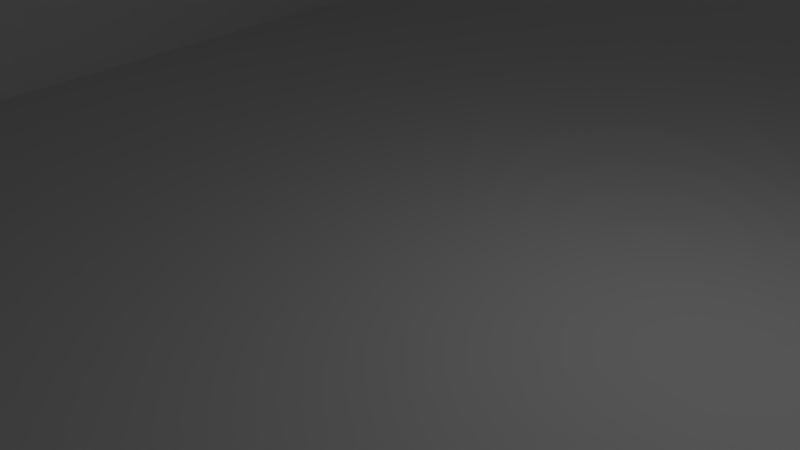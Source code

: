 # Source: ThroneRoomGeometry.blend  (saved by Blender 2.67.0; exported with 4.5.12 LTS)
import bpy
from mathutils import Matrix  # noqa: F401  (used for matrix-valued properties, if any)

bpy.ops.wm.read_factory_settings(use_empty=True)
scene = bpy.context.scene
scene.name = 'Scene'

# ---- collections
col_collection_1 = bpy.data.collections.new('Collection 1'); scene.collection.children.link(col_collection_1)
col_collection_2 = bpy.data.collections.new('Collection 2'); scene.collection.children.link(col_collection_2)
col_collection_2.hide_render = True
col_collection_2.hide_viewport = True
col_collection_4 = bpy.data.collections.new('Collection 4'); scene.collection.children.link(col_collection_4)
col_collection_4.hide_render = True
col_collection_4.hide_viewport = True

# ---- materials (node trees are filled in below, after node groups)
mat_floor_prespective_squashed_2048x512_001 = bpy.data.materials.new('floor_prespective_squashed_2048x512.001')
mat_floor_prespective_squashed_2048x512_001.alpha_threshold = 0.0
mat_floor_prespective_squashed_2048x512_001.use_transparent_shadow = False
mat_floor_prespective_squashed_2048x512_001.diffuse_color = (0.6, 0.6, 0.6, 1.0)
mat_floor_prespective_squashed_2048x512_001.specular_color = (0.9, 0.9, 0.9)
mat_floor_prespective_squashed_2048x512_001.roughness = 0.5
mat_floor_prespective_squashed_2048x512_001.specular_intensity = 1.0
mat_floor_prespective_squashed_2048x512_001.line_color = (0.0, 0.0, 0.0, 1.0)

# ---- material node trees

# ---- world
world_world = bpy.data.worlds.new('World'); scene.world = world_world
world_world.color = (0.05088, 0.05088, 0.05088)
world_world.use_sun_shadow = False
world_world.sun_shadow_jitter_overblur = 0.0
world_world.cycles.sampling_method = 'MANUAL'
world_world.cycles.sample_map_resolution = 256

# ---- cameras
cam_camera = bpy.data.cameras.new('Camera')
cam_camera.clip_end = 100.0
cam_camera.lens = 35.0
cam_camera.sensor_width = 32.0
cam_camera.sensor_height = 18.0
cam_camera.ortho_scale = 7.314
cam_camera.dof.focus_distance = 0.0
cam_camera.dof.aperture_fstop = 128.0

# ---- lights
light_lamp = bpy.data.lights.new('Lamp', 'POINT')
light_lamp.transmission_factor = 0.0
light_lamp.cutoff_distance = 30.0
light_lamp.energy = 100.0
light_lamp.shadow_buffer_clip_start = 1.001
light_lamp.shadow_soft_size = 0.1
light_lamp.shadow_maximum_resolution = 0.006
light_lamp.use_absolute_resolution = True
light_lamp.cycles.use_multiple_importance_sampling = False

# ---- meshes
me_plane_012 = bpy.data.meshes.new('Plane.012')
me_plane_012.from_pydata([(2.278, -14.04, 0.0), (-2.278, -14.04, 0.0), (7.87, 18.55, 0.0), (-7.87, 18.55, 0.0), (7.119, -14.04, 1.69e-06), (-7.119, -14.04, 1.69e-06), (13.78, 18.55, 1.907e-06), (-13.78, 18.55, 1.907e-06), (0.0, -14.04, 0.0), (0.0, 18.55, 0.0), (5.074, 2.255, 0.0), (-5.074, 2.255, 0.0), (10.45, 2.255, 1.799e-06), (-10.45, 2.255, 1.799e-06), (-4.698, -14.04, 8.451e-07), (4.698, -14.04, 8.451e-07), (10.83, 18.55, 9.537e-07), (-10.83, 18.55, 9.537e-07), (0.0, 2.255, 0.0), (7.763, 2.255, 8.994e-07), (-7.763, 2.255, 8.994e-07), (-1.139, -14.04, 0.0), (-3.935, 18.55, 0.0), (6.472, 10.4, 0.0), (-3.676, -5.891, 0.0), (12.12, 10.4, 1.853e-06), (-8.785, -5.891, 1.745e-06), (-5.909, -14.04, 1.268e-06), (5.909, -14.04, 1.268e-06), (9.349, 18.55, 4.768e-07), (-12.31, 18.55, 1.431e-06), (1.139, -14.04, 0.0), (3.935, 18.55, 0.0), (3.676, -5.891, 0.0), (-6.472, 10.4, 0.0), (8.785, -5.891, 1.745e-06), (-12.12, 10.4, 1.853e-06), (-3.488, -14.04, 4.226e-07), (3.488, -14.04, 4.226e-07), (12.31, 18.55, 1.431e-06), (-9.349, 18.55, 4.768e-07), (0.0, 10.4, 0.0), (0.0, -5.891, 0.0), (-2.537, 2.255, 0.0), (2.537, 2.255, 0.0), (9.107, 2.255, 1.349e-06), (6.418, 2.255, 4.497e-07), (9.295, 10.4, 9.265e-07), (6.231, -5.891, 8.723e-07), (-9.107, 2.255, 1.349e-06), (-6.418, 2.255, 4.497e-07), (-6.231, -5.891, 8.723e-07), (-9.295, 10.4, 9.265e-07), (3.236, 10.4, 0.0), (7.508, -5.891, 1.308e-06), (-10.71, 10.4, 1.39e-06), (-3.236, 10.4, 0.0), (-1.838, -5.891, 0.0), (1.838, -5.891, 0.0), (10.71, 10.4, 1.39e-06), (7.883, 10.4, 4.633e-07), (4.953, -5.891, 4.361e-07), (-7.508, -5.891, 1.308e-06), (-4.953, -5.891, 4.361e-07), (-7.883, 10.4, 4.633e-07)], [], [(53, 23, 2, 32), (54, 28, 4, 35), (55, 30, 7, 36), (56, 41, 9, 22), (57, 42, 18, 43), (58, 33, 10, 44), (59, 45, 12, 25), (60, 46, 19, 47), (61, 38, 15, 48), (62, 49, 13, 26), (63, 50, 20, 51), (64, 40, 17, 52), (41, 53, 32, 9), (18, 44, 53, 41), (44, 10, 23, 53), (45, 54, 35, 12), (19, 48, 54, 45), (48, 15, 28, 54), (49, 55, 36, 13), (20, 52, 55, 49), (52, 17, 30, 55), (34, 56, 22, 3), (11, 43, 56, 34), (43, 18, 41, 56), (24, 57, 43, 11), (1, 21, 57, 24), (21, 8, 42, 57), (42, 58, 44, 18), (8, 31, 58, 42), (31, 0, 33, 58), (39, 59, 25, 6), (16, 47, 59, 39), (47, 19, 45, 59), (29, 60, 47, 16), (2, 23, 60, 29), (23, 10, 46, 60), (46, 61, 48, 19), (10, 33, 61, 46), (33, 0, 38, 61), (27, 62, 26, 5), (14, 51, 62, 27), (51, 20, 49, 62), (37, 63, 51, 14), (1, 24, 63, 37), (24, 11, 50, 63), (50, 64, 52, 20), (11, 34, 64, 50), (34, 3, 40, 64)])
_uv = me_plane_012.uv_layers.new(name='UVMap')
_uv.uv.foreach_set('vector', [0.3752, 0.2506, 0.2504, 0.2506, 0.2504, 0.0008195, 0.3752, 0.0008195, 0.0631, 0.7501, 0.06316, 0.9999, 0.0008127, 0.9999, 0.000716, 0.7501, 0.937, 0.2506, 0.9371, 0.0008194, 0.9996, 0.0008194, 0.9995, 0.2506, 0.6248, 0.2506, 0.5, 0.2506, 0.5, 0.0008195, 0.6248, 0.0008194, 0.6249, 0.7501, 0.5, 0.7501, 0.5, 0.5003, 0.6248, 0.5003, 0.3751, 0.7501, 0.2503, 0.7501, 0.2503, 0.5003, 0.3752, 0.5003, 0.06299, 0.2506, 0.06304, 0.5003, 0.0006193, 0.5003, 0.0005226, 0.2506, 0.1879, 0.2506, 0.1879, 0.5003, 0.1255, 0.5003, 0.1255, 0.2506, 0.1879, 0.7501, 0.1878, 0.9999, 0.1255, 0.9999, 0.1255, 0.7501, 0.9369, 0.7501, 0.937, 0.5003, 0.9994, 0.5003, 0.9993, 0.7501, 0.8121, 0.7501, 0.8121, 0.5003, 0.8745, 0.5003, 0.8745, 0.7501, 0.8121, 0.2506, 0.8121, 0.0008194, 0.8746, 0.0008194, 0.8745, 0.2506, 0.5, 0.2506, 0.3752, 0.2506, 0.3752, 0.0008195, 0.5, 0.0008195, 0.5, 0.5003, 0.3752, 0.5003, 0.3752, 0.2506, 0.5, 0.2506, 0.3752, 0.5003, 0.2503, 0.5003, 0.2504, 0.2506, 0.3752, 0.2506, 0.06304, 0.5003, 0.0631, 0.7501, 0.000716, 0.7501, 0.0006193, 0.5003, 0.1255, 0.5003, 0.1255, 0.7501, 0.0631, 0.7501, 0.06304, 0.5003, 0.1255, 0.7501, 0.1255, 0.9999, 0.06316, 0.9999, 0.0631, 0.7501, 0.937, 0.5003, 0.937, 0.2506, 0.9995, 0.2506, 0.9994, 0.5003, 0.8745, 0.5003, 0.8745, 0.2506, 0.937, 0.2506, 0.937, 0.5003, 0.8745, 0.2506, 0.8746, 0.0008194, 0.9371, 0.0008194, 0.937, 0.2506, 0.7496, 0.2506, 0.6248, 0.2506, 0.6248, 0.0008194, 0.7496, 0.0008194, 0.7497, 0.5003, 0.6248, 0.5003, 0.6248, 0.2506, 0.7496, 0.2506, 0.6248, 0.5003, 0.5, 0.5003, 0.5, 0.2506, 0.6248, 0.2506, 0.7497, 0.7501, 0.6249, 0.7501, 0.6248, 0.5003, 0.7497, 0.5003, 0.7498, 0.9999, 0.6249, 0.9999, 0.6249, 0.7501, 0.7497, 0.7501, 0.6249, 0.9999, 0.5, 0.9999, 0.5, 0.7501, 0.6249, 0.7501, 0.5, 0.7501, 0.3751, 0.7501, 0.3752, 0.5003, 0.5, 0.5003, 0.5, 0.9999, 0.3751, 0.9999, 0.3751, 0.7501, 0.5, 0.7501, 0.3751, 0.9999, 0.2502, 0.9999, 0.2503, 0.7501, 0.3751, 0.7501, 0.06293, 0.0008197, 0.06299, 0.2506, 0.0005226, 0.2506, 0.0004259, 0.0008198, 0.1254, 0.0008197, 0.1255, 0.2506, 0.06299, 0.2506, 0.06293, 0.0008197, 0.1255, 0.2506, 0.1255, 0.5003, 0.06304, 0.5003, 0.06299, 0.2506, 0.1879, 0.0008196, 0.1879, 0.2506, 0.1255, 0.2506, 0.1254, 0.0008197, 0.2504, 0.0008195, 0.2504, 0.2506, 0.1879, 0.2506, 0.1879, 0.0008196, 0.2504, 0.2506, 0.2503, 0.5003, 0.1879, 0.5003, 0.1879, 0.2506, 0.1879, 0.5003, 0.1879, 0.7501, 0.1255, 0.7501, 0.1255, 0.5003, 0.2503, 0.5003, 0.2503, 0.7501, 0.1879, 0.7501, 0.1879, 0.5003, 0.2503, 0.7501, 0.2502, 0.9999, 0.1878, 0.9999, 0.1879, 0.7501, 0.9368, 0.9999, 0.9369, 0.7501, 0.9993, 0.7501, 0.9992, 0.9999, 0.8745, 0.9999, 0.8745, 0.7501, 0.9369, 0.7501, 0.9368, 0.9999, 0.8745, 0.7501, 0.8745, 0.5003, 0.937, 0.5003, 0.9369, 0.7501, 0.8122, 0.9999, 0.8121, 0.7501, 0.8745, 0.7501, 0.8745, 0.9999, 0.7498, 0.9999, 0.7497, 0.7501, 0.8121, 0.7501, 0.8122, 0.9999, 0.7497, 0.7501, 0.7497, 0.5003, 0.8121, 0.5003, 0.8121, 0.7501, 0.8121, 0.5003, 0.8121, 0.2506, 0.8745, 0.2506, 0.8745, 0.5003, 0.7497, 0.5003, 0.7496, 0.2506, 0.8121, 0.2506, 0.8121, 0.5003, 0.7496, 0.2506, 0.7496, 0.0008194, 0.8121, 0.0008194, 0.8121, 0.2506])
me_plane_012.use_remesh_preserve_volume = False
me_plane_012.use_remesh_preserve_attributes = False
me_plane_012.use_mirror_vertex_groups = False
me_plane_012.update()
me_plane_010 = bpy.data.meshes.new('Plane.010')
me_plane_010.from_pydata([(2.278, -14.04, 0.0), (-2.278, -14.04, 0.0), (2.278, -14.04, 15.94), (-2.278, -14.04, 15.94), (7.119, -14.04, 1.69e-06), (-7.119, -14.04, 1.69e-06), (7.119, -14.04, 12.81), (-7.119, -14.04, 12.81), (2.278, -14.04, 31.71), (-2.278, -14.04, 31.71)], [], [(0, 1, 3, 2), (3, 1, 5, 7), (0, 2, 6, 4), (2, 3, 9, 8)])
_uv = me_plane_010.uv_layers.new(name='UVMap')
_uv.uv.foreach_set('vector', [0.4263, 6.706e-05, 0.5699, 6.7e-05, 0.5699, 0.5028, 0.4263, 0.5028, 0.5699, 0.5028, 0.5699, 6.7e-05, 0.7226, 6.7e-05, 0.7226, 0.4038, 0.4263, 6.706e-05, 0.4263, 0.5028, 0.2737, 0.4038, 0.2737, 6.712e-05, 0.4263, 0.5028, 0.5699, 0.5028, 0.5699, 0.9999, 0.4263, 0.9999])
me_plane_010.use_remesh_preserve_volume = False
me_plane_010.use_remesh_preserve_attributes = False
me_plane_010.use_mirror_vertex_groups = False
me_plane_010.update()
me_plane_009 = bpy.data.meshes.new('Plane.009')
me_plane_009.from_pydata([(-7.119, -14.04, 1.69e-06), (-13.78, 18.55, 1.907e-06), (-7.119, -14.04, 12.81), (-13.53, 21.1, 17.11), (-10.45, 2.255, 1.799e-06), (-7.119, -14.04, 6.403), (-10.32, 3.534, 14.96), (-13.66, 19.83, 8.555), (-10.39, 2.894, 7.479), (-8.785, -5.891, 1.745e-06), (-7.119, -14.04, 9.604), (-11.92, 12.32, 16.03), (-13.59, 20.46, 12.83), (-12.12, 10.4, 1.853e-06), (-7.119, -14.04, 3.201), (-8.721, -5.251, 13.88), (-13.72, 19.19, 4.277), (-8.753, -5.571, 6.941), (-12.02, 11.36, 8.017), (-10.42, 2.575, 3.739), (-10.35, 3.214, 11.22), (-8.737, -5.411, 10.41), (-8.769, -5.731, 3.47), (-12.07, 10.88, 4.008), (-11.97, 11.84, 12.03)], [], [(21, 15, 2, 10), (22, 17, 5, 14), (23, 18, 8, 19), (24, 11, 6, 20), (17, 21, 10, 5), (8, 20, 21, 17), (20, 6, 15, 21), (9, 22, 14, 0), (4, 19, 22, 9), (19, 8, 17, 22), (13, 23, 19, 4), (1, 16, 23, 13), (16, 7, 18, 23), (18, 24, 20, 8), (7, 12, 24, 18), (12, 3, 11, 24)])
_uv = me_plane_009.uv_layers.new(name='UVMap')
_uv.uv.foreach_set('vector', [0.25, 0.7498, 0.25, 0.9998, 6.92e-06, 0.9993, 6.974e-06, 0.7494, 0.25, 0.2499, 0.25, 0.4999, 7.028e-06, 0.4996, 7.082e-06, 0.2498, 0.75, 0.2502, 0.75, 0.5004, 0.5, 0.5001, 0.5, 0.2501, 0.75, 0.7505, 0.75, 1.001, 0.5, 1.0, 0.5, 0.7502, 0.25, 0.4999, 0.25, 0.7498, 6.974e-06, 0.7494, 7.028e-06, 0.4996, 0.5, 0.5001, 0.5, 0.7502, 0.25, 0.7498, 0.25, 0.4999, 0.5, 0.7502, 0.5, 1.0, 0.25, 0.9998, 0.25, 0.7498, 0.25, 4.712e-06, 0.25, 0.2499, 7.082e-06, 0.2498, 7.136e-06, 6.92e-06, 0.5, 2.505e-06, 0.5, 0.2501, 0.25, 0.2499, 0.25, 4.712e-06, 0.5, 0.2501, 0.5, 0.5001, 0.25, 0.4999, 0.25, 0.2499, 0.75, 2.976e-07, 0.75, 0.2502, 0.5, 0.2501, 0.5, 2.505e-06, 1.0, -1.91e-06, 1.0, 0.2503, 0.75, 0.2502, 0.75, 2.976e-07, 1.0, 0.2503, 1.0, 0.5006, 0.75, 0.5004, 0.75, 0.2502, 0.75, 0.5004, 0.75, 0.7505, 0.5, 0.7502, 0.5, 0.5001, 1.0, 0.5006, 1.0, 0.7509, 0.75, 0.7505, 0.75, 0.5004, 1.0, 0.7509, 1.0, 1.001, 0.75, 1.001, 0.75, 0.7505])
me_plane_009.use_remesh_preserve_volume = False
me_plane_009.use_remesh_preserve_attributes = False
me_plane_009.use_mirror_vertex_groups = False
me_plane_009.update()
me_plane_008 = bpy.data.meshes.new('Plane.008')
me_plane_008.from_pydata([(7.119, -14.04, 1.69e-06), (13.78, 18.55, 1.907e-06), (7.119, -14.04, 12.81), (13.53, 21.1, 17.11), (10.45, 2.255, 1.799e-06), (7.119, -14.04, 6.403), (10.32, 3.534, 14.96), (13.66, 19.83, 8.555), (10.39, 2.894, 7.479), (12.12, 10.4, 1.853e-06), (7.119, -14.04, 3.201), (8.721, -5.251, 13.88), (13.59, 20.46, 12.83), (8.785, -5.891, 1.745e-06), (7.119, -14.04, 9.604), (11.92, 12.32, 16.03), (13.72, 19.19, 4.277), (12.02, 11.36, 8.017), (8.753, -5.571, 6.941), (10.42, 2.575, 3.739), (10.35, 3.214, 11.22), (11.97, 11.84, 12.03), (12.07, 10.88, 4.008), (8.769, -5.731, 3.47), (8.737, -5.411, 10.41)], [], [(21, 15, 3, 12), (22, 17, 7, 16), (23, 18, 8, 19), (24, 11, 6, 20), (17, 21, 12, 7), (8, 20, 21, 17), (20, 6, 15, 21), (9, 22, 16, 1), (4, 19, 22, 9), (19, 8, 17, 22), (13, 23, 19, 4), (0, 10, 23, 13), (10, 5, 18, 23), (18, 24, 20, 8), (5, 14, 24, 18), (14, 2, 11, 24)])
me_plane_008.polygons.foreach_set('use_smooth', [True] * 16)
_uv = me_plane_008.uv_layers.new(name='UVMap')
_uv.uv.foreach_set('vector', [0.7493, 0.7494, 0.7493, 0.9991, 0.999, 0.999, 0.9991, 0.7494, 0.7495, 0.25, 0.7494, 0.4997, 0.9992, 0.4997, 0.9993, 0.25, 0.2499, 0.2499, 0.2499, 0.4997, 0.4997, 0.4997, 0.4997, 0.25, 0.2499, 0.7496, 0.2498, 0.9994, 0.4995, 0.9993, 0.4996, 0.7495, 0.7494, 0.4997, 0.7493, 0.7494, 0.9991, 0.7494, 0.9992, 0.4997, 0.4997, 0.4997, 0.4996, 0.7495, 0.7493, 0.7494, 0.7494, 0.4997, 0.4996, 0.7495, 0.4995, 0.9993, 0.7493, 0.9991, 0.7493, 0.7494, 0.7496, 0.0002693, 0.7495, 0.25, 0.9993, 0.25, 0.9995, 0.000336, 0.4998, 0.0002026, 0.4997, 0.25, 0.7495, 0.25, 0.7496, 0.0002693, 0.4997, 0.25, 0.4997, 0.4997, 0.7494, 0.4997, 0.7495, 0.25, 0.2499, 0.0001359, 0.2499, 0.2499, 0.4997, 0.25, 0.4998, 0.0002026, 6.923e-05, 6.923e-05, 8.443e-05, 0.2499, 0.2499, 0.2499, 0.2499, 0.0001359, 8.443e-05, 0.2499, 9.963e-05, 0.4998, 0.2499, 0.4997, 0.2499, 0.2499, 0.2499, 0.4997, 0.2499, 0.7496, 0.4996, 0.7495, 0.4997, 0.4997, 9.963e-05, 0.4998, 0.0001148, 0.7496, 0.2499, 0.7496, 0.2499, 0.4997, 0.0001148, 0.7496, 0.00013, 0.9995, 0.2498, 0.9994, 0.2499, 0.7496])
me_plane_008.use_remesh_preserve_volume = False
me_plane_008.use_remesh_preserve_attributes = False
me_plane_008.use_mirror_vertex_groups = False
me_plane_008.update()
me_plane_007 = bpy.data.meshes.new('Plane.007')
me_plane_007.from_pydata([(2.278, -14.04, 15.94), (2.278, -14.04, 31.71), (4.329, 22.23, 22.13), (4.329, 25.93, 43.97), (2.278, -14.04, 23.83), (4.329, 24.08, 33.05), (3.303, 4.099, 19.04), (3.303, 5.946, 37.84), (3.303, 5.023, 28.44), (2.278, -14.04, 19.89), (4.329, 23.16, 27.59), (3.816, 13.17, 20.58), (3.816, 15.94, 40.91), (2.278, -14.04, 27.77), (4.329, 25.0, 38.51), (2.791, -4.968, 17.49), (2.791, -4.045, 34.78), (3.816, 14.55, 30.75), (2.791, -4.507, 26.13), (3.303, 4.561, 23.74), (3.303, 5.484, 33.14), (3.816, 15.24, 35.83), (3.816, 13.86, 25.67), (2.791, -4.738, 21.81), (2.791, -4.276, 30.46)], [], [(21, 12, 3, 14), (22, 17, 5, 10), (23, 18, 8, 19), (24, 16, 7, 20), (17, 21, 14, 5), (8, 20, 21, 17), (20, 7, 12, 21), (11, 22, 10, 2), (6, 19, 22, 11), (19, 8, 17, 22), (15, 23, 19, 6), (0, 9, 23, 15), (9, 4, 18, 23), (18, 24, 20, 8), (4, 13, 24, 18), (13, 1, 16, 24)])
_uv = me_plane_007.uv_layers.new(name='UV coord')
_uv.uv.foreach_set('vector', [0.7499, 0.2501, 0.7499, 7.678e-05, 0.9999, 9.573e-05, 0.9999, 0.2501, 0.75, 0.75, 0.75, 0.5, 0.9999, 0.5, 0.9999, 0.75, 0.25, 0.75, 0.25, 0.5, 0.5, 0.5, 0.5, 0.75, 0.25, 0.25, 0.25, 3.888e-05, 0.5, 5.783e-05, 0.5, 0.25, 0.75, 0.5, 0.7499, 0.2501, 0.9999, 0.2501, 0.9999, 0.5, 0.5, 0.5, 0.5, 0.25, 0.7499, 0.2501, 0.75, 0.5, 0.5, 0.25, 0.5, 5.783e-05, 0.7499, 7.678e-05, 0.7499, 0.2501, 0.75, 1.0, 0.75, 0.75, 0.9999, 0.75, 0.9999, 1.0, 0.5, 1.0, 0.5, 0.75, 0.75, 0.75, 0.75, 1.0, 0.5, 0.75, 0.5, 0.5, 0.75, 0.5, 0.75, 0.75, 0.25, 1.0, 0.25, 0.75, 0.5, 0.75, 0.5, 1.0, 4.876e-05, 1.0, 4.175e-05, 0.75, 0.25, 0.75, 0.25, 1.0, 4.175e-05, 0.75, 3.474e-05, 0.5, 0.25, 0.5, 0.25, 0.75, 0.25, 0.5, 0.25, 0.25, 0.5, 0.25, 0.5, 0.5, 3.474e-05, 0.5, 2.772e-05, 0.25, 0.25, 0.25, 0.25, 0.5, 2.772e-05, 0.25, 2.071e-05, 1.993e-05, 0.25, 3.888e-05, 0.25, 0.25])
me_plane_007.use_remesh_preserve_volume = False
me_plane_007.use_remesh_preserve_attributes = False
me_plane_007.use_mirror_vertex_groups = False
me_plane_007.update()
me_plane_006 = bpy.data.meshes.new('Plane.006')
me_plane_006.from_pydata([(2.278, -14.04, 31.71), (-2.278, -14.04, 31.71), (4.329, 25.93, 43.97), (-4.329, 25.93, 43.97), (0.0, -14.04, 31.71), (0.0, 25.93, 43.97), (-3.303, 5.946, 37.84), (3.303, 5.946, 37.84), (0.0, 5.946, 37.84), (-1.139, -14.04, 31.71), (-2.164, 25.93, 43.97), (-2.791, -4.045, 34.78), (3.816, 15.94, 40.91), (1.139, -14.04, 31.71), (2.164, 25.93, 43.97), (-3.816, 15.94, 40.91), (2.791, -4.045, 34.78), (0.0, 15.94, 40.91), (0.0, -4.045, 34.78), (1.652, 5.946, 37.84), (-1.652, 5.946, 37.84), (-1.908, 15.94, 40.91), (1.908, 15.94, 40.91), (1.395, -4.045, 34.78), (-1.395, -4.045, 34.78)], [], [(21, 15, 3, 10), (22, 17, 5, 14), (23, 18, 8, 19), (24, 11, 6, 20), (17, 21, 10, 5), (8, 20, 21, 17), (20, 6, 15, 21), (12, 22, 14, 2), (7, 19, 22, 12), (19, 8, 17, 22), (16, 23, 19, 7), (0, 13, 23, 16), (13, 4, 18, 23), (18, 24, 20, 8), (4, 9, 24, 18), (9, 1, 11, 24)])
_uv = me_plane_006.uv_layers.new(name='UVMap')
_uv.uv.foreach_set('vector', [0.75, 0.25, 0.75, 7.461e-06, 1.0, 7.156e-06, 1.0, 0.25, 0.75, 0.75, 0.75, 0.5, 1.0, 0.5, 1.0, 0.75, 0.25, 0.75, 0.25, 0.5, 0.5, 0.5, 0.5, 0.75, 0.25, 0.25, 0.25, 8.072e-06, 0.5, 7.766e-06, 0.5, 0.25, 0.75, 0.5, 0.75, 0.25, 1.0, 0.25, 1.0, 0.5, 0.5, 0.5, 0.5, 0.25, 0.75, 0.25, 0.75, 0.5, 0.5, 0.25, 0.5, 7.766e-06, 0.75, 7.461e-06, 0.75, 0.25, 0.75, 1.0, 0.75, 0.75, 1.0, 0.75, 1.0, 1.0, 0.5, 1.0, 0.5, 0.75, 0.75, 0.75, 0.75, 1.0, 0.5, 0.75, 0.5, 0.5, 0.75, 0.5, 0.75, 0.75, 0.25, 1.0, 0.25, 0.75, 0.5, 0.75, 0.5, 1.0, 1.33e-05, 1.0, 1.265e-05, 0.75, 0.25, 0.75, 0.25, 1.0, 1.265e-05, 0.75, 1.2e-05, 0.5, 0.25, 0.5, 0.25, 0.75, 0.25, 0.5, 0.25, 0.25, 0.5, 0.25, 0.5, 0.5, 1.2e-05, 0.5, 1.135e-05, 0.25, 0.25, 0.25, 0.25, 0.5, 1.135e-05, 0.25, 1.069e-05, 8.377e-06, 0.25, 8.072e-06, 0.25, 0.25])
me_plane_006.use_remesh_preserve_volume = False
me_plane_006.use_remesh_preserve_attributes = False
me_plane_006.use_mirror_vertex_groups = False
me_plane_006.update()
me_plane_004 = bpy.data.meshes.new('Plane.004')
me_plane_004.from_pydata([(-2.278, -14.04, 15.94), (-2.278, -14.04, 31.71), (-4.329, 22.23, 22.13), (-4.329, 25.93, 43.97), (-2.278, -14.04, 23.83), (-4.329, 24.08, 33.05), (-3.303, 4.099, 19.04), (-3.303, 5.946, 37.84), (-3.303, 5.023, 28.44), (-2.278, -14.04, 27.77), (-4.329, 25.0, 38.51), (-3.816, 13.17, 20.58), (-2.791, -4.045, 34.78), (-2.278, -14.04, 19.89), (-4.329, 23.16, 27.59), (-2.791, -4.968, 17.49), (-3.816, 15.94, 40.91), (-3.816, 14.55, 30.75), (-2.791, -4.507, 26.13), (-3.303, 5.484, 33.14), (-3.303, 4.561, 23.74), (-3.816, 13.86, 25.67), (-3.816, 15.24, 35.83), (-2.791, -4.276, 30.46), (-2.791, -4.738, 21.81)], [], [(21, 11, 2, 14), (22, 17, 5, 10), (23, 18, 8, 19), (24, 15, 6, 20), (17, 21, 14, 5), (8, 20, 21, 17), (20, 6, 11, 21), (16, 22, 10, 3), (7, 19, 22, 16), (19, 8, 17, 22), (12, 23, 19, 7), (1, 9, 23, 12), (9, 4, 18, 23), (18, 24, 20, 8), (4, 13, 24, 18), (13, 0, 15, 24)])
_uv = me_plane_004.uv_layers.new(name='UV coord')
_uv.uv.foreach_set('vector', [0.75, 0.25, 0.75, 1.53e-05, 1.0, 1.663e-05, 1.0, 0.25, 0.75, 0.75, 0.75, 0.5, 1.0, 0.5, 1.0, 0.75, 0.25, 0.75, 0.25, 0.5, 0.5, 0.5, 0.5, 0.75, 0.25, 0.25, 0.25, 1.263e-05, 0.5, 1.396e-05, 0.5, 0.25, 0.75, 0.5, 0.75, 0.25, 1.0, 0.25, 1.0, 0.5, 0.5, 0.5, 0.5, 0.25, 0.75, 0.25, 0.75, 0.5, 0.5, 0.25, 0.5, 1.396e-05, 0.75, 1.53e-05, 0.75, 0.25, 0.75, 1.0, 0.75, 0.75, 1.0, 0.75, 1.0, 1.0, 0.5, 1.0, 0.5, 0.75, 0.75, 0.75, 0.75, 1.0, 0.5, 0.75, 0.5, 0.5, 0.75, 0.5, 0.75, 0.75, 0.25, 1.0, 0.25, 0.75, 0.5, 0.75, 0.5, 1.0, 3.745e-05, 1.0, 3.091e-05, 0.75, 0.25, 0.75, 0.25, 1.0, 3.091e-05, 0.75, 2.437e-05, 0.5, 0.25, 0.5, 0.25, 0.75, 0.25, 0.5, 0.25, 0.25, 0.5, 0.25, 0.5, 0.5, 2.437e-05, 0.5, 1.783e-05, 0.25, 0.25, 0.25, 0.25, 0.5, 1.783e-05, 0.25, 1.129e-05, 1.129e-05, 0.25, 1.263e-05, 0.25, 0.25])
me_plane_004.use_remesh_preserve_volume = False
me_plane_004.use_remesh_preserve_attributes = False
me_plane_004.use_mirror_vertex_groups = False
me_plane_004.update()
me_plane_003 = bpy.data.meshes.new('Plane.003')
me_plane_003.from_pydata([(-2.278, -14.04, 15.94), (-7.119, -14.04, 12.81), (-4.329, 22.23, 22.13), (-13.53, 21.1, 17.11), (-4.698, -14.04, 14.37), (-8.928, 21.67, 19.62), (-3.303, 4.099, 19.04), (-10.32, 3.534, 14.96), (-6.813, 3.817, 17.0), (-3.488, -14.04, 15.16), (-6.628, 21.95, 20.88), (-3.816, 13.17, 20.58), (-11.92, 12.32, 16.03), (-5.909, -14.04, 13.59), (-11.23, 21.39, 18.37), (-2.791, -4.968, 17.49), (-8.721, -5.251, 13.88), (-7.87, 12.74, 18.31), (-5.756, -5.11, 15.69), (-5.058, 3.958, 18.02), (-8.568, 3.675, 15.98), (-9.898, 12.53, 17.17), (-5.843, 12.96, 19.45), (-4.273, -5.039, 16.59), (-7.238, -5.18, 14.78)], [], [(21, 12, 3, 14), (22, 17, 5, 10), (23, 18, 8, 19), (24, 16, 7, 20), (17, 21, 14, 5), (8, 20, 21, 17), (20, 7, 12, 21), (11, 22, 10, 2), (6, 19, 22, 11), (19, 8, 17, 22), (15, 23, 19, 6), (0, 9, 23, 15), (9, 4, 18, 23), (18, 24, 20, 8), (4, 13, 24, 18), (13, 1, 16, 24)])
_uv = me_plane_003.uv_layers.new(name='UV coord')
_uv.uv.foreach_set('vector', [0.75, 0.25, 0.75, -6.868e-06, 0.9999, -1.487e-05, 1.0, 0.25, 0.75, 0.75, 0.75, 0.5, 1.0, 0.5, 1.0, 0.75, 0.25, 0.75, 0.25, 0.5, 0.5, 0.5, 0.5, 0.75, 0.25, 0.25, 0.25, 9.132e-06, 0.5, 1.132e-06, 0.5, 0.25, 0.75, 0.5, 0.75, 0.25, 1.0, 0.25, 1.0, 0.5, 0.5, 0.5, 0.5, 0.25, 0.75, 0.25, 0.75, 0.5, 0.5, 0.25, 0.5, 1.132e-06, 0.75, -6.868e-06, 0.75, 0.25, 0.75, 1.0, 0.75, 0.75, 1.0, 0.75, 1.0, 1.0, 0.5, 1.0, 0.5, 0.75, 0.75, 0.75, 0.75, 1.0, 0.5, 0.75, 0.5, 0.5, 0.75, 0.5, 0.75, 0.75, 0.25, 1.0, 0.25, 0.75, 0.5, 0.75, 0.5, 1.0, 1.287e-05, 1.0, 1.214e-05, 0.75, 0.25, 0.75, 0.25, 1.0, 1.214e-05, 0.75, 1.142e-05, 0.5, 0.25, 0.5, 0.25, 0.75, 0.25, 0.5, 0.25, 0.25, 0.5, 0.25, 0.5, 0.5, 1.142e-05, 0.5, 1.07e-05, 0.25, 0.25, 0.25, 0.25, 0.5, 1.07e-05, 0.25, 9.972e-06, 1.713e-05, 0.25, 9.132e-06, 0.25, 0.25])
me_plane_003.use_remesh_preserve_volume = False
me_plane_003.use_remesh_preserve_attributes = False
me_plane_003.use_mirror_vertex_groups = False
me_plane_003.update()
me_plane_002 = bpy.data.meshes.new('Plane.002')
me_plane_002.from_pydata([(2.278, -14.04, 15.94), (7.119, -14.04, 12.81), (4.329, 22.23, 22.13), (13.53, 21.1, 17.11), (4.698, -14.04, 14.37), (8.928, 21.67, 19.62), (3.303, 4.099, 19.04), (10.32, 3.534, 14.96), (6.813, 3.817, 17.0), (5.909, -14.04, 13.59), (11.23, 21.39, 18.37), (3.816, 13.17, 20.58), (8.721, -5.251, 13.88), (3.488, -14.04, 15.16), (6.628, 21.95, 20.88), (2.791, -4.968, 17.49), (11.92, 12.32, 16.03), (7.87, 12.74, 18.31), (5.756, -5.11, 15.69), (8.568, 3.675, 15.98), (5.058, 3.958, 18.02), (5.843, 12.96, 19.45), (9.898, 12.53, 17.17), (7.238, -5.18, 14.78), (4.273, -5.039, 16.59)], [], [(21, 11, 2, 14), (22, 17, 5, 10), (23, 18, 8, 19), (24, 15, 6, 20), (17, 21, 14, 5), (8, 20, 21, 17), (20, 6, 11, 21), (16, 22, 10, 3), (7, 19, 22, 16), (19, 8, 17, 22), (12, 23, 19, 7), (1, 9, 23, 12), (9, 4, 18, 23), (18, 24, 20, 8), (4, 13, 24, 18), (13, 0, 15, 24)])
_uv = me_plane_002.uv_layers.new(name='UV coord')
_uv.uv.foreach_set('vector', [0.7502, 0.25, 0.7505, 0.0002411, 0.9999, 5.339e-05, 0.9997, 0.2499, 0.7496, 0.7495, 0.7499, 0.4997, 0.9994, 0.4997, 0.9991, 0.7495, 0.2506, 0.7495, 0.2509, 0.4999, 0.5004, 0.4998, 0.5001, 0.7495, 0.2512, 0.2502, 0.2515, 0.0006165, 0.501, 0.0004288, 0.5007, 0.2501, 0.7499, 0.4997, 0.7502, 0.25, 0.9997, 0.2499, 0.9994, 0.4997, 0.5004, 0.4998, 0.5007, 0.2501, 0.7502, 0.25, 0.7499, 0.4997, 0.5007, 0.2501, 0.501, 0.0004288, 0.7505, 0.0002411, 0.7502, 0.25, 0.7493, 0.9992, 0.7496, 0.7495, 0.9991, 0.7495, 0.9988, 0.9993, 0.4998, 0.9992, 0.5001, 0.7495, 0.7496, 0.7495, 0.7493, 0.9992, 0.5001, 0.7495, 0.5004, 0.4998, 0.7499, 0.4997, 0.7496, 0.7495, 0.2503, 0.9991, 0.2506, 0.7495, 0.5001, 0.7495, 0.4998, 0.9992, 0.0008073, 0.9991, 0.0011, 0.7495, 0.2506, 0.7495, 0.2503, 0.9991, 0.0011, 0.7495, 0.001392, 0.5, 0.2509, 0.4999, 0.2506, 0.7495, 0.2509, 0.4999, 0.2512, 0.2502, 0.5007, 0.2501, 0.5004, 0.4998, 0.001392, 0.5, 0.001684, 0.2504, 0.2512, 0.2502, 0.2509, 0.4999, 0.001684, 0.2504, 0.001977, 0.0008043, 0.2515, 0.0006165, 0.2512, 0.2502])
me_plane_002.use_remesh_preserve_volume = False
me_plane_002.use_remesh_preserve_attributes = False
me_plane_002.use_mirror_vertex_groups = False
me_plane_002.update()
me_plane_001 = bpy.data.meshes.new('Plane.001')
me_plane_001.from_pydata([(2.278, -14.04, 0.0), (-2.278, -14.04, 0.0), (7.87, 18.55, 0.0), (-7.87, 18.55, 0.0), (2.278, -14.04, 15.94), (-2.278, -14.04, 15.94), (7.119, -14.04, 1.69e-06), (-7.119, -14.04, 1.69e-06), (13.78, 18.55, 1.907e-06), (-13.78, 18.55, 1.907e-06), (7.119, -14.04, 12.81), (-7.119, -14.04, 12.81), (2.278, -14.04, 31.71), (-2.278, -14.04, 31.71), (4.329, 22.23, 22.13), (-4.329, 22.23, 22.13), (13.53, 21.1, 17.11), (-13.53, 21.1, 17.11), (4.329, 25.93, 43.97), (-4.329, 25.93, 43.97)], [], [(1, 0, 2, 3), (0, 1, 5, 4), (5, 1, 7, 11), (2, 0, 6, 8), (0, 4, 10, 6), (1, 3, 9, 7), (4, 5, 13, 12), (13, 5, 15, 19), (10, 4, 14, 16), (4, 12, 18, 14), (5, 11, 17, 15), (12, 13, 19, 18), (6, 10, 16, 8), (9, 17, 11, 7)])
me_plane_001.use_remesh_preserve_volume = False
me_plane_001.use_remesh_preserve_attributes = False
me_plane_001.use_mirror_vertex_groups = False
me_plane_001.update()
me_floor_001 = bpy.data.meshes.new('Floor.001')
me_floor_001.from_pydata([(19.44, 3.105, -17.94), (-19.44, -3.105, 17.94), (19.44, -3.105, 17.94), (-19.44, 3.105, -17.94)], [], [(0, 1, 2), (1, 0, 3)])
_uv = me_floor_001.uv_layers.new(name='UVMap')
_uv.uv.foreach_set('vector', [0.0, 0.0, 1.0, 1.0, 0.0, 1.0, 1.0, 1.0, 0.0, 0.0, 1.0, 0.0])
me_floor_001.materials.append(mat_floor_prespective_squashed_2048x512_001)
me_floor_001.use_remesh_preserve_volume = False
me_floor_001.use_remesh_preserve_attributes = False
me_floor_001.use_mirror_vertex_groups = False
me_floor_001.update()

# ---- objects
ob_throneroom_floor = bpy.data.objects.new('Throneroom.Floor', me_plane_012)
ob_throneroom_wall_back = bpy.data.objects.new('ThroneRoom.Wall.Back', me_plane_010)
ob_throneroom_wall_right = bpy.data.objects.new('ThroneRoom.Wall.Right', me_plane_009)
ob_throneroom_wall_left = bpy.data.objects.new('ThroneRoom.Wall.Left', me_plane_008)
ob_throneroom_topshaft_left = bpy.data.objects.new('ThroneRoom.TopShaft.Left', me_plane_007)
ob_throneroom_topshaft_roof = bpy.data.objects.new('ThroneRoom.TopShaft.Roof', me_plane_006)
ob_throneroom_topshaft_right = bpy.data.objects.new('ThroneRoom.TopShaft.Right', me_plane_004)
ob_throneroom_roof_right = bpy.data.objects.new('ThroneRoom.Roof.Right', me_plane_003)
ob_throneroom_roof_left = bpy.data.objects.new('ThroneRoom.Roof.Left', me_plane_002)
ob_lamp = bpy.data.objects.new('Lamp', light_lamp)
ob_camera = bpy.data.objects.new('Camera', cam_camera)
ob_plane_001 = bpy.data.objects.new('Plane.001', me_plane_001)
ob_floor_001 = bpy.data.objects.new('Floor.001', me_floor_001)

# ---- transforms, parenting, visibility, modifiers, constraints
ob_throneroom_floor.location = (0.0, 0.0, 0.0)
ob_throneroom_floor.lineart.crease_threshold = 0.0
ob_throneroom_wall_back.location = (0.0, 0.0, 0.0)
ob_throneroom_wall_back.lineart.crease_threshold = 0.0
ob_throneroom_wall_right.location = (0.0, 0.0, 0.0)
ob_throneroom_wall_right.lineart.crease_threshold = 0.0
ob_throneroom_wall_left.location = (0.0, 0.0, 0.0)
ob_throneroom_wall_left.lineart.crease_threshold = 0.0
ob_throneroom_topshaft_left.location = (0.0, 0.0, 0.0)
ob_throneroom_topshaft_left.lineart.crease_threshold = 0.0
ob_throneroom_topshaft_roof.location = (0.0, 0.0, 0.0)
ob_throneroom_topshaft_roof.lineart.crease_threshold = 0.0
ob_throneroom_topshaft_right.location = (0.0, 0.0, 0.0)
ob_throneroom_topshaft_right.lineart.crease_threshold = 0.0
ob_throneroom_roof_right.location = (0.0, 0.0, 0.0)
ob_throneroom_roof_right.lineart.crease_threshold = 0.0
ob_throneroom_roof_left.location = (0.0, 0.0, 0.0)
ob_throneroom_roof_left.lineart.crease_threshold = 0.0
ob_lamp.location = (4.076, 1.005, 5.904)
ob_lamp.rotation_euler = (0.6503, 0.05522, 1.866)
ob_lamp.lock_rotations_4d = False
ob_lamp.empty_display_type = 'ARROWS'
ob_lamp.color = (0.0, 0.0, 0.0, 0.0)
ob_lamp.lineart.crease_threshold = 0.0
ob_camera.location = (7.481, -6.508, 5.344)
ob_camera.rotation_euler = (1.109, 0.01082, 0.8149)
ob_camera.lock_rotations_4d = False
ob_camera.empty_display_type = 'ARROWS'
ob_camera.color = (0.0, 0.0, 0.0, 0.0)
ob_camera.display_type = 'WIRE'
ob_camera.lineart.crease_threshold = 0.0
ob_plane_001.location = (0.0, 0.0, 0.0)
ob_plane_001.lineart.crease_threshold = 0.0
ob_floor_001.location = (0.0, 0.0, 0.0)
ob_floor_001.rotation_euler = (1.571, -0.0, 0.0)
ob_floor_001.lineart.crease_threshold = 0.0

# ---- collection membership
col_collection_1.objects.link(ob_throneroom_floor)
col_collection_1.objects.link(ob_throneroom_wall_back)
col_collection_1.objects.link(ob_throneroom_wall_right)
col_collection_1.objects.link(ob_throneroom_wall_left)
col_collection_1.objects.link(ob_throneroom_topshaft_left)
col_collection_1.objects.link(ob_throneroom_topshaft_roof)
col_collection_1.objects.link(ob_throneroom_topshaft_right)
col_collection_1.objects.link(ob_throneroom_roof_right)
col_collection_1.objects.link(ob_throneroom_roof_left)
col_collection_1.objects.link(ob_lamp)
col_collection_1.objects.link(ob_camera)
col_collection_2.objects.link(ob_plane_001)
col_collection_4.objects.link(ob_floor_001)

# ---- scene / render settings (as saved in the file)
scene.camera = ob_camera
scene.frame_start = 1; scene.frame_end = 250; scene.frame_set(1)
scene.render.engine = 'BLENDER_EEVEE_NEXT'
scene.render.image_settings.color_mode = 'RGB'
scene.render.image_settings.compression = 90
scene.render.resolution_percentage = 50
scene.render.dither_intensity = 0.0
scene.cycles.use_denoising = False
scene.cycles.samples = 10
scene.cycles.sampling_pattern = 'TABULATED_SOBOL'
scene.cycles.light_sampling_threshold = 0.0
scene.cycles.use_adaptive_sampling = False
scene.cycles.use_light_tree = False
scene.cycles.blur_glossy = 0.0
scene.cycles.volume_bounces = 1
scene.cycles.pixel_filter_type = 'GAUSSIAN'
scene.cycles.sample_clamp_indirect = 0.0
scene.view_settings.view_transform = 'Standard'
bpy.context.view_layer.update()

